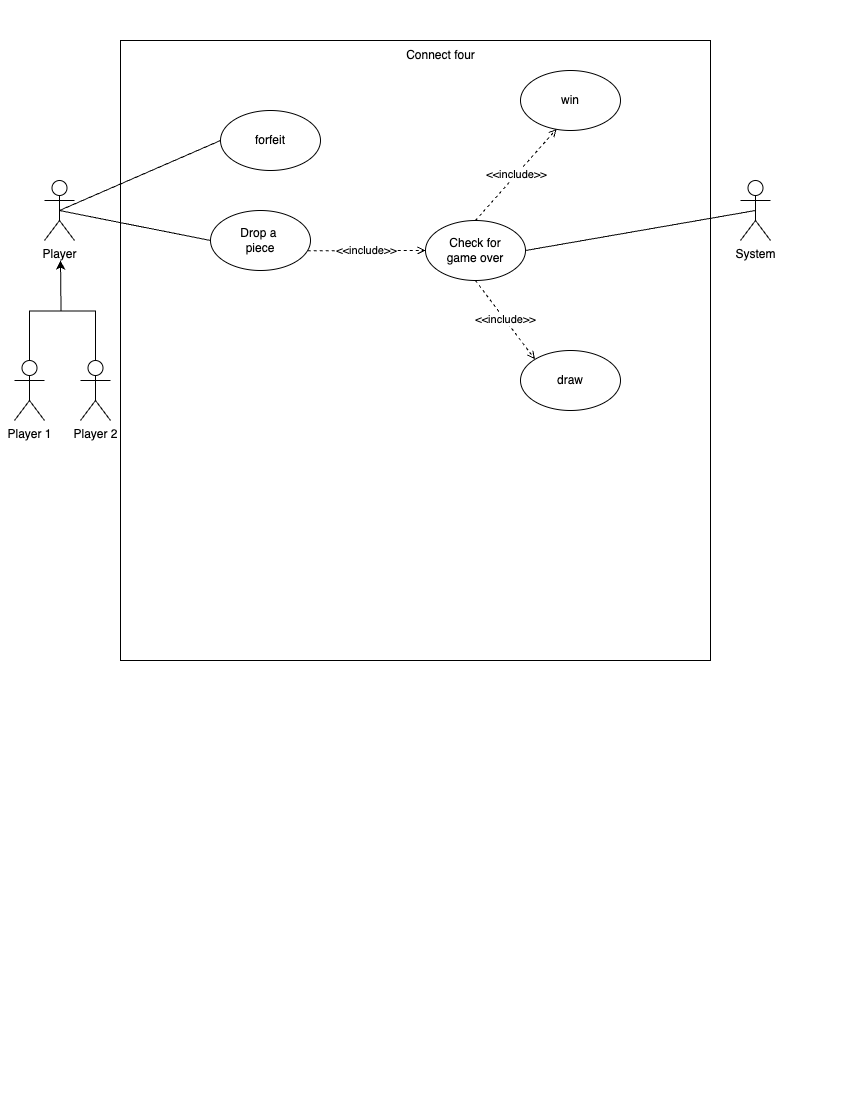

The diagram above was exported from draw.io. Its source (the exported page's mxGraphModel, read from the mxfile embedded in the PNG):
<mxGraphModel dx="1200" dy="673" grid="1" gridSize="10" guides="1" tooltips="1" connect="1" arrows="1" fold="1" page="1" pageScale="1" pageWidth="850" pageHeight="1100" math="0" shadow="0">
  <root>
    <mxCell id="0" />
    <mxCell id="1" parent="0" />
    <mxCell id="Pyb8BUT08nv4ZOsSfRZ0-1" value="" style="rounded=0;whiteSpace=wrap;html=1;direction=south;" vertex="1" parent="1">
      <mxGeometry x="120" y="40" width="590" height="620" as="geometry" />
    </mxCell>
    <mxCell id="Pyb8BUT08nv4ZOsSfRZ0-2" style="rounded=0;orthogonalLoop=1;jettySize=auto;html=1;exitX=0.5;exitY=0.5;exitDx=0;exitDy=0;exitPerimeter=0;entryX=0;entryY=0.5;entryDx=0;entryDy=0;endArrow=none;startFill=0;" edge="1" parent="1" source="Pyb8BUT08nv4ZOsSfRZ0-3" target="Pyb8BUT08nv4ZOsSfRZ0-5">
      <mxGeometry relative="1" as="geometry" />
    </mxCell>
    <mxCell id="Pyb8BUT08nv4ZOsSfRZ0-20" style="rounded=0;orthogonalLoop=1;jettySize=auto;html=1;exitX=0.5;exitY=0.5;exitDx=0;exitDy=0;exitPerimeter=0;entryX=0;entryY=0.5;entryDx=0;entryDy=0;endArrow=none;startFill=0;" edge="1" parent="1" source="Pyb8BUT08nv4ZOsSfRZ0-3" target="Pyb8BUT08nv4ZOsSfRZ0-14">
      <mxGeometry relative="1" as="geometry" />
    </mxCell>
    <mxCell id="Pyb8BUT08nv4ZOsSfRZ0-3" value="Player" style="shape=umlActor;verticalLabelPosition=bottom;verticalAlign=top;html=1;outlineConnect=0;" vertex="1" parent="1">
      <mxGeometry x="44" y="180" width="30" height="60" as="geometry" />
    </mxCell>
    <mxCell id="Pyb8BUT08nv4ZOsSfRZ0-4" value="&amp;lt;&amp;lt;include&amp;gt;&amp;gt;" style="rounded=0;orthogonalLoop=1;jettySize=auto;html=1;entryX=0;entryY=0.5;entryDx=0;entryDy=0;endArrow=open;endFill=0;dashed=1;exitX=0.973;exitY=0.672;exitDx=0;exitDy=0;exitPerimeter=0;" edge="1" parent="1" source="Pyb8BUT08nv4ZOsSfRZ0-5" target="Pyb8BUT08nv4ZOsSfRZ0-6">
      <mxGeometry relative="1" as="geometry">
        <mxPoint x="310" y="240" as="sourcePoint" />
        <mxPoint x="340" y="250.00000000000023" as="targetPoint" />
      </mxGeometry>
    </mxCell>
    <mxCell id="Pyb8BUT08nv4ZOsSfRZ0-5" value="Drop a&amp;nbsp;&lt;div&gt;piece&lt;/div&gt;" style="ellipse;whiteSpace=wrap;html=1;" vertex="1" parent="1">
      <mxGeometry x="210" y="210" width="100" height="60" as="geometry" />
    </mxCell>
    <mxCell id="Pyb8BUT08nv4ZOsSfRZ0-6" value="Check for&lt;div&gt;game over&lt;/div&gt;" style="ellipse;whiteSpace=wrap;html=1;" vertex="1" parent="1">
      <mxGeometry x="425" y="220" width="100" height="60" as="geometry" />
    </mxCell>
    <mxCell id="Pyb8BUT08nv4ZOsSfRZ0-7" value="win" style="ellipse;whiteSpace=wrap;html=1;" vertex="1" parent="1">
      <mxGeometry x="520" y="70" width="100" height="60" as="geometry" />
    </mxCell>
    <mxCell id="Pyb8BUT08nv4ZOsSfRZ0-8" value="draw" style="ellipse;whiteSpace=wrap;html=1;" vertex="1" parent="1">
      <mxGeometry x="520" y="350" width="100" height="60" as="geometry" />
    </mxCell>
    <mxCell id="Pyb8BUT08nv4ZOsSfRZ0-9" value="&lt;span style=&quot;color: rgb(0, 0, 0); font-family: Helvetica; font-size: 11px; font-style: normal; font-variant-ligatures: normal; font-variant-caps: normal; font-weight: 400; letter-spacing: normal; orphans: 2; text-align: center; text-indent: 0px; text-transform: none; widows: 2; word-spacing: 0px; -webkit-text-stroke-width: 0px; white-space: nowrap; background-color: rgb(255, 255, 255); text-decoration-thickness: initial; text-decoration-style: initial; text-decoration-color: initial; float: none; display: inline !important;&quot;&gt;&amp;lt;&amp;lt;include&amp;gt;&amp;gt;&lt;/span&gt;" style="rounded=0;orthogonalLoop=1;jettySize=auto;html=1;exitX=0.5;exitY=0;exitDx=0;exitDy=0;entryX=0.361;entryY=0.974;entryDx=0;entryDy=0;endArrow=open;endFill=0;dashed=1;entryPerimeter=0;" edge="1" parent="1" source="Pyb8BUT08nv4ZOsSfRZ0-6" target="Pyb8BUT08nv4ZOsSfRZ0-7">
      <mxGeometry x="-0.0017" relative="1" as="geometry">
        <mxPoint as="offset" />
      </mxGeometry>
    </mxCell>
    <mxCell id="Pyb8BUT08nv4ZOsSfRZ0-10" value="&amp;lt;&amp;lt;include&amp;gt;&amp;gt;" style="rounded=0;orthogonalLoop=1;jettySize=auto;html=1;exitX=0.5;exitY=1;exitDx=0;exitDy=0;entryX=0;entryY=0;entryDx=0;entryDy=0;endArrow=open;endFill=0;dashed=1;" edge="1" parent="1" source="Pyb8BUT08nv4ZOsSfRZ0-6" target="Pyb8BUT08nv4ZOsSfRZ0-8">
      <mxGeometry relative="1" as="geometry" />
    </mxCell>
    <mxCell id="Pyb8BUT08nv4ZOsSfRZ0-12" style="rounded=0;orthogonalLoop=1;jettySize=auto;html=1;exitX=0.5;exitY=0.5;exitDx=0;exitDy=0;entryX=1;entryY=0.5;entryDx=0;entryDy=0;endArrow=none;startFill=0;exitPerimeter=0;" edge="1" parent="1" source="Pyb8BUT08nv4ZOsSfRZ0-22" target="Pyb8BUT08nv4ZOsSfRZ0-6">
      <mxGeometry relative="1" as="geometry">
        <mxPoint x="730" y="210" as="sourcePoint" />
      </mxGeometry>
    </mxCell>
    <mxCell id="Pyb8BUT08nv4ZOsSfRZ0-14" value="forfeit" style="ellipse;whiteSpace=wrap;html=1;" vertex="1" parent="1">
      <mxGeometry x="220" y="110" width="100" height="60" as="geometry" />
    </mxCell>
    <mxCell id="Pyb8BUT08nv4ZOsSfRZ0-15" style="edgeStyle=orthogonalEdgeStyle;rounded=0;orthogonalLoop=1;jettySize=auto;html=1;exitX=0.5;exitY=0;exitDx=0;exitDy=0;exitPerimeter=0;" edge="1" parent="1" source="Pyb8BUT08nv4ZOsSfRZ0-16">
      <mxGeometry relative="1" as="geometry">
        <mxPoint x="60" y="260" as="targetPoint" />
      </mxGeometry>
    </mxCell>
    <mxCell id="Pyb8BUT08nv4ZOsSfRZ0-16" value="Player 2" style="shape=umlActor;verticalLabelPosition=bottom;verticalAlign=top;html=1;" vertex="1" parent="1">
      <mxGeometry x="80" y="360" width="30" height="60" as="geometry" />
    </mxCell>
    <mxCell id="Pyb8BUT08nv4ZOsSfRZ0-17" style="edgeStyle=orthogonalEdgeStyle;rounded=0;orthogonalLoop=1;jettySize=auto;html=1;exitX=0.5;exitY=0;exitDx=0;exitDy=0;exitPerimeter=0;" edge="1" parent="1" source="Pyb8BUT08nv4ZOsSfRZ0-18">
      <mxGeometry relative="1" as="geometry">
        <mxPoint x="60" y="260" as="targetPoint" />
      </mxGeometry>
    </mxCell>
    <mxCell id="Pyb8BUT08nv4ZOsSfRZ0-18" value="Player 1" style="shape=umlActor;verticalLabelPosition=bottom;verticalAlign=top;html=1;" vertex="1" parent="1">
      <mxGeometry x="14" y="360" width="30" height="60" as="geometry" />
    </mxCell>
    <mxCell id="Pyb8BUT08nv4ZOsSfRZ0-19" value="Connect four" style="text;html=1;align=center;verticalAlign=middle;resizable=0;points=[];autosize=1;strokeColor=none;fillColor=none;" vertex="1" parent="1">
      <mxGeometry x="395" y="40" width="90" height="30" as="geometry" />
    </mxCell>
    <mxCell id="Pyb8BUT08nv4ZOsSfRZ0-22" value="&lt;span style=&quot;text-wrap-mode: wrap;&quot;&gt;System&lt;/span&gt;" style="shape=umlActor;verticalLabelPosition=bottom;verticalAlign=top;html=1;outlineConnect=0;" vertex="1" parent="1">
      <mxGeometry x="740" y="180" width="30" height="60" as="geometry" />
    </mxCell>
  </root>
</mxGraphModel>